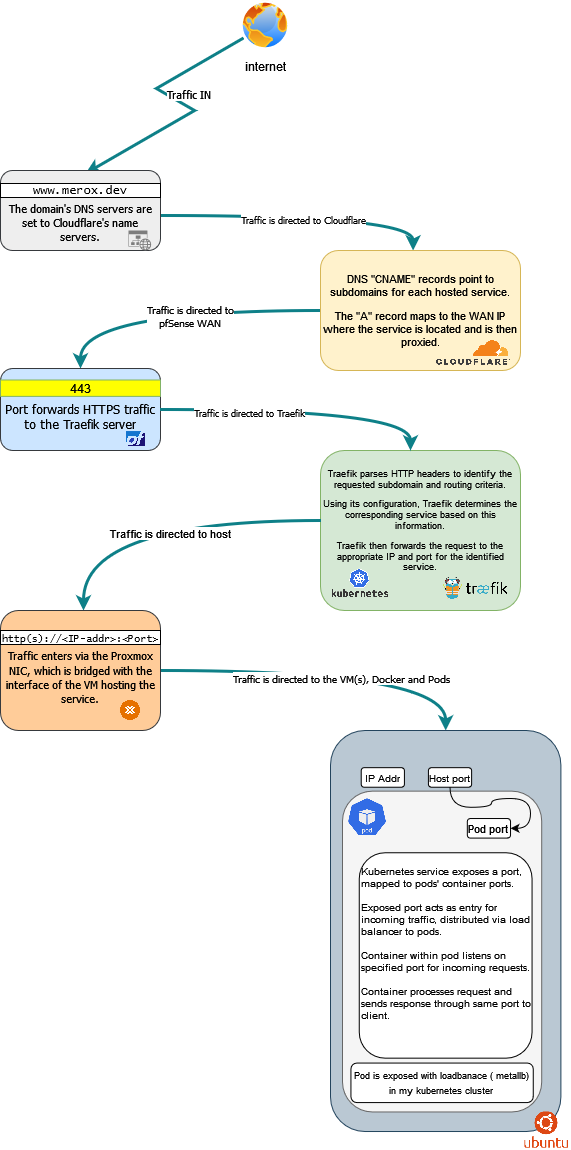

The diagram above was exported from draw.io. Its source (the exported page's mxGraphModel, read from the mxfile embedded in the PNG):
<mxGraphModel dx="1434" dy="774" grid="1" gridSize="10" guides="1" tooltips="1" connect="1" arrows="1" fold="1" page="1" pageScale="1" pageWidth="850" pageHeight="1100" math="0" shadow="0">
  <root>
    <mxCell id="0" />
    <mxCell id="1" parent="0" />
    <mxCell id="VoxxNj8Os29XT0ZyXsxp-6" style="edgeStyle=isometricEdgeStyle;rounded=0;orthogonalLoop=1;jettySize=auto;html=1;fillColor=#b0e3e6;strokeColor=#0e8088;strokeWidth=3;" edge="1" parent="1" source="VoxxNj8Os29XT0ZyXsxp-1">
      <mxGeometry relative="1" as="geometry">
        <mxPoint x="245" y="203" as="targetPoint" />
      </mxGeometry>
    </mxCell>
    <mxCell id="VoxxNj8Os29XT0ZyXsxp-8" value="&lt;font face=&quot;Tahoma&quot;&gt;Traffic IN&lt;/font&gt;" style="edgeLabel;html=1;align=center;verticalAlign=middle;resizable=0;points=[];" vertex="1" connectable="0" parent="VoxxNj8Os29XT0ZyXsxp-6">
      <mxGeometry x="-0.0311" y="11" relative="1" as="geometry">
        <mxPoint as="offset" />
      </mxGeometry>
    </mxCell>
    <mxCell id="VoxxNj8Os29XT0ZyXsxp-1" value="internet" style="image;aspect=fixed;perimeter=ellipsePerimeter;html=1;align=center;shadow=0;dashed=0;spacingTop=3;image=img/lib/active_directory/internet_globe.svg;" vertex="1" parent="1">
      <mxGeometry x="400" y="30" width="50" height="50" as="geometry" />
    </mxCell>
    <mxCell id="VoxxNj8Os29XT0ZyXsxp-10" style="edgeStyle=orthogonalEdgeStyle;rounded=0;orthogonalLoop=1;jettySize=auto;html=1;curved=1;fillColor=#b0e3e6;strokeColor=#0e8088;entryX=0.463;entryY=0;entryDx=0;entryDy=0;entryPerimeter=0;strokeWidth=3;" edge="1" parent="1" source="VoxxNj8Os29XT0ZyXsxp-2" target="VoxxNj8Os29XT0ZyXsxp-9">
      <mxGeometry relative="1" as="geometry">
        <Array as="points">
          <mxPoint x="573" y="245" />
        </Array>
      </mxGeometry>
    </mxCell>
    <mxCell id="VoxxNj8Os29XT0ZyXsxp-11" value="&lt;font face=&quot;Tahoma&quot; style=&quot;font-size: 9px;&quot;&gt;Traffic is directed to Cloudflare&lt;/font&gt;" style="edgeLabel;html=1;align=center;verticalAlign=middle;resizable=0;points=[];" vertex="1" connectable="0" parent="VoxxNj8Os29XT0ZyXsxp-10">
      <mxGeometry x="-0.0145" y="-3" relative="1" as="geometry">
        <mxPoint as="offset" />
      </mxGeometry>
    </mxCell>
    <mxCell id="VoxxNj8Os29XT0ZyXsxp-20" style="edgeStyle=orthogonalEdgeStyle;rounded=0;orthogonalLoop=1;jettySize=auto;html=1;entryX=0.5;entryY=0;entryDx=0;entryDy=0;curved=1;fillColor=#b0e3e6;strokeColor=#0e8088;strokeWidth=3;" edge="1" parent="1" source="VoxxNj8Os29XT0ZyXsxp-9" target="VoxxNj8Os29XT0ZyXsxp-15">
      <mxGeometry relative="1" as="geometry" />
    </mxCell>
    <mxCell id="VoxxNj8Os29XT0ZyXsxp-21" value="&lt;div&gt;&lt;font style=&quot;font-size: 10px;&quot; face=&quot;Tahoma&quot;&gt;Traffic is directed to&lt;/font&gt;&lt;/div&gt;&lt;div&gt;&lt;font style=&quot;font-size: 10px;&quot; face=&quot;Tahoma&quot;&gt;pfSense WAN&lt;br&gt;&lt;/font&gt;&lt;/div&gt;" style="edgeLabel;html=1;align=center;verticalAlign=middle;resizable=0;points=[];" vertex="1" connectable="0" parent="VoxxNj8Os29XT0ZyXsxp-20">
      <mxGeometry x="-0.1222" y="5" relative="1" as="geometry">
        <mxPoint as="offset" />
      </mxGeometry>
    </mxCell>
    <mxCell id="VoxxNj8Os29XT0ZyXsxp-9" value="&lt;div style=&quot;font-size: 11px;&quot; class=&quot;min-h-[20px] text-message flex flex-col items-start gap-3 whitespace-pre-wrap break-words [.text-message+&amp;amp;]:mt-5 overflow-x-auto&quot; data-message-id=&quot;258b873d-61be-45c1-b9b7-44b1eb02ab35&quot; data-message-author-role=&quot;assistant&quot;&gt;&lt;div class=&quot;markdown prose w-full break-words dark:prose-invert dark&quot;&gt;&lt;p&gt;&lt;font style=&quot;font-size: 11px;&quot;&gt;DNS &quot;CNAME&quot; records point to subdomains for each hosted service.&lt;/font&gt;&lt;/p&gt;&lt;p&gt;&lt;font style=&quot;font-size: 11px;&quot;&gt;The &quot;A&quot; record maps to the WAN IP where the service is located and is then proxied.&lt;/font&gt;&lt;/p&gt;&lt;/div&gt;&lt;/div&gt;" style="rounded=1;whiteSpace=wrap;html=1;fillColor=#fff2cc;strokeColor=#d6b656;" vertex="1" parent="1">
      <mxGeometry x="480" y="280" width="200" height="120" as="geometry" />
    </mxCell>
    <mxCell id="VoxxNj8Os29XT0ZyXsxp-12" value="" style="shape=image;verticalLabelPosition=bottom;labelBackgroundColor=default;verticalAlign=top;aspect=fixed;imageAspect=0;image=https://upload.wikimedia.org/wikipedia/commons/thumb/4/4b/Cloudflare_Logo.svg/1200px-Cloudflare_Logo.svg.png;" vertex="1" parent="1">
      <mxGeometry x="596" y="370" width="74.17" height="24.97" as="geometry" />
    </mxCell>
    <mxCell id="VoxxNj8Os29XT0ZyXsxp-2" value="&lt;div style=&quot;font-size: 10px;&quot; class=&quot;min-h-[20px] text-message flex flex-col items-start gap-3 whitespace-pre-wrap break-words [.text-message+&amp;amp;]:mt-5 overflow-x-auto&quot; data-message-id=&quot;5adb7041-0583-47db-854b-acc125219b74&quot; data-message-author-role=&quot;assistant&quot;&gt;&lt;div style=&quot;font-size: 11px;&quot; class=&quot;markdown prose w-full break-words dark:prose-invert dark&quot;&gt;&lt;p&gt;&lt;font face=&quot;Tahoma&quot; style=&quot;font-size: 11px;&quot;&gt;&lt;br&gt;&lt;/font&gt;&lt;/p&gt;&lt;p&gt;&lt;font face=&quot;Tahoma&quot; style=&quot;font-size: 11px;&quot;&gt;The domain's DNS servers are set to Cloudflare's name servers.&lt;/font&gt;&lt;/p&gt;&lt;/div&gt;&lt;/div&gt;" style="rounded=1;whiteSpace=wrap;html=1;fillColor=#eeeeee;strokeColor=#36393d;" vertex="1" parent="1">
      <mxGeometry x="160" y="200" width="160" height="80" as="geometry" />
    </mxCell>
    <mxCell id="VoxxNj8Os29XT0ZyXsxp-3" value="&lt;font face=&quot;Lucida Console&quot;&gt;www.merox.dev&lt;/font&gt;" style="whiteSpace=wrap;html=1;" vertex="1" parent="1">
      <mxGeometry x="160" y="213" width="160" height="14" as="geometry" />
    </mxCell>
    <mxCell id="VoxxNj8Os29XT0ZyXsxp-26" value="&lt;div class=&quot;flex flex-grow flex-col max-w-full&quot;&gt;&lt;div style=&quot;font-size: 9px;&quot; class=&quot;min-h-[20px] text-message flex flex-col items-start gap-3 whitespace-pre-wrap break-words [.text-message+&amp;amp;]:mt-5 overflow-x-auto&quot; data-message-id=&quot;f519e525-ea0b-409a-8817-af97b422cb9a&quot; data-message-author-role=&quot;assistant&quot;&gt;&lt;div class=&quot;markdown prose w-full break-words dark:prose-invert dark&quot;&gt;&lt;p&gt;&lt;font style=&quot;font-size: 9px;&quot;&gt;Traefik parses HTTP headers to identify the requested subdomain and routing criteria.&lt;/font&gt;&lt;/p&gt;&lt;p&gt;&lt;font style=&quot;font-size: 9px;&quot;&gt;Using its configuration, Traefik determines the corresponding service based on this information.&lt;/font&gt;&lt;/p&gt;&lt;p&gt;&lt;font style=&quot;font-size: 9px;&quot;&gt;Traefik then forwards the request to the appropriate IP and port for the identified service.&lt;/font&gt;&lt;/p&gt;&lt;p&gt;&lt;font style=&quot;font-size: 9px;&quot;&gt;&lt;br&gt;&lt;/font&gt;&lt;/p&gt;&lt;/div&gt;&lt;/div&gt;&lt;/div&gt;" style="rounded=1;whiteSpace=wrap;html=1;fillColor=#d5e8d4;strokeColor=#82b366;" vertex="1" parent="1">
      <mxGeometry x="480" y="480" width="200" height="160" as="geometry" />
    </mxCell>
    <mxCell id="VoxxNj8Os29XT0ZyXsxp-27" value="" style="group" vertex="1" connectable="0" parent="1">
      <mxGeometry x="160" y="398" width="160" height="82" as="geometry" />
    </mxCell>
    <mxCell id="VoxxNj8Os29XT0ZyXsxp-15" value="&lt;br&gt;&lt;div&gt;&lt;font face=&quot;Tahoma&quot;&gt;Port forwards HTTPS traffic to the Traefik server&lt;/font&gt;&lt;/div&gt;" style="rounded=1;whiteSpace=wrap;html=1;fillColor=#cce5ff;strokeColor=#36393d;" vertex="1" parent="VoxxNj8Os29XT0ZyXsxp-27">
      <mxGeometry width="160" height="82" as="geometry" />
    </mxCell>
    <mxCell id="VoxxNj8Os29XT0ZyXsxp-24" value="443" style="rounded=0;whiteSpace=wrap;html=1;fillColor=#FFFF00;strokeColor=#82b366;" vertex="1" parent="VoxxNj8Os29XT0ZyXsxp-27">
      <mxGeometry y="11.479999999999999" width="160" height="16.4" as="geometry" />
    </mxCell>
    <mxCell id="VoxxNj8Os29XT0ZyXsxp-25" value="" style="shape=image;verticalLabelPosition=bottom;labelBackgroundColor=default;verticalAlign=top;aspect=fixed;imageAspect=0;image=https://wpcomputersolutions.com/wp-content/uploads/2018/07/pfsense-logo-e1534531558807-27577_933x675.png;" vertex="1" parent="VoxxNj8Os29XT0ZyXsxp-27">
      <mxGeometry x="124.74000000000001" y="63.04" width="21.01081967213115" height="15.20360655737705" as="geometry" />
    </mxCell>
    <mxCell id="VoxxNj8Os29XT0ZyXsxp-28" value="" style="shape=image;verticalLabelPosition=bottom;labelBackgroundColor=default;verticalAlign=top;aspect=fixed;imageAspect=0;image=https://www.stackstate.com/integration-logos/traefik.png;" vertex="1" parent="1">
      <mxGeometry x="600.17" y="603.13" width="70" height="29.87" as="geometry" />
    </mxCell>
    <mxCell id="VoxxNj8Os29XT0ZyXsxp-29" style="edgeStyle=orthogonalEdgeStyle;rounded=0;orthogonalLoop=1;jettySize=auto;html=1;curved=1;fillColor=#1ba1e2;strokeColor=#0E8088;strokeWidth=3;" edge="1" parent="1" source="VoxxNj8Os29XT0ZyXsxp-15" target="VoxxNj8Os29XT0ZyXsxp-26">
      <mxGeometry relative="1" as="geometry">
        <Array as="points">
          <mxPoint x="570" y="439" />
        </Array>
      </mxGeometry>
    </mxCell>
    <mxCell id="VoxxNj8Os29XT0ZyXsxp-36" value="&lt;font face=&quot;Tahoma&quot; style=&quot;font-size: 9px;&quot;&gt;Traffic is directed to Traefik&lt;br&gt;&lt;/font&gt;" style="edgeLabel;html=1;align=center;verticalAlign=middle;resizable=0;points=[];" vertex="1" connectable="0" parent="VoxxNj8Os29XT0ZyXsxp-29">
      <mxGeometry x="-0.3929" y="-2" relative="1" as="geometry">
        <mxPoint as="offset" />
      </mxGeometry>
    </mxCell>
    <mxCell id="VoxxNj8Os29XT0ZyXsxp-30" value="" style="shape=image;verticalLabelPosition=bottom;labelBackgroundColor=default;verticalAlign=top;aspect=fixed;imageAspect=0;image=https://1000logos.net/wp-content/uploads/2022/07/Kubernetes-Logo.png;" vertex="1" parent="1">
      <mxGeometry x="490" y="595.93" width="58.77" height="33.07" as="geometry" />
    </mxCell>
    <mxCell id="VoxxNj8Os29XT0ZyXsxp-35" style="edgeStyle=orthogonalEdgeStyle;rounded=0;orthogonalLoop=1;jettySize=auto;html=1;curved=1;fillColor=#d5e8d4;strokeColor=#0E8088;strokeWidth=3;" edge="1" parent="1" source="VoxxNj8Os29XT0ZyXsxp-26">
      <mxGeometry relative="1" as="geometry">
        <mxPoint x="243" y="640" as="targetPoint" />
        <Array as="points">
          <mxPoint x="243" y="550" />
        </Array>
      </mxGeometry>
    </mxCell>
    <mxCell id="VoxxNj8Os29XT0ZyXsxp-37" value="Traffic is directed to host" style="edgeLabel;html=1;align=center;verticalAlign=middle;resizable=0;points=[];" vertex="1" connectable="0" parent="VoxxNj8Os29XT0ZyXsxp-35">
      <mxGeometry x="-0.0765" y="12" relative="1" as="geometry">
        <mxPoint as="offset" />
      </mxGeometry>
    </mxCell>
    <mxCell id="VoxxNj8Os29XT0ZyXsxp-43" style="edgeStyle=orthogonalEdgeStyle;rounded=0;orthogonalLoop=1;jettySize=auto;html=1;entryX=0.5;entryY=0;entryDx=0;entryDy=0;curved=1;strokeWidth=3;strokeColor=#0E8088;" edge="1" parent="1" source="VoxxNj8Os29XT0ZyXsxp-38" target="VoxxNj8Os29XT0ZyXsxp-42">
      <mxGeometry relative="1" as="geometry" />
    </mxCell>
    <mxCell id="VoxxNj8Os29XT0ZyXsxp-44" value="&lt;font face=&quot;Tahoma&quot; style=&quot;font-size: 10px;&quot;&gt;Traffic is directed to the VM(s), Docker and Pods&lt;/font&gt;" style="edgeLabel;html=1;align=center;verticalAlign=middle;resizable=0;points=[];" vertex="1" connectable="0" parent="VoxxNj8Os29XT0ZyXsxp-43">
      <mxGeometry x="0.0438" y="-7" relative="1" as="geometry">
        <mxPoint as="offset" />
      </mxGeometry>
    </mxCell>
    <mxCell id="VoxxNj8Os29XT0ZyXsxp-38" value="&lt;br&gt;&lt;div&gt;&lt;font style=&quot;font-size: 11px;&quot; face=&quot;Tahoma&quot;&gt;Traffic enters via the Proxmox NIC, which is bridged with the interface of the VM hosting the service.&lt;/font&gt;&lt;/div&gt;" style="rounded=1;whiteSpace=wrap;html=1;fillColor=#ffcc99;strokeColor=#36393d;" vertex="1" parent="1">
      <mxGeometry x="160" y="640" width="160" height="120" as="geometry" />
    </mxCell>
    <mxCell id="VoxxNj8Os29XT0ZyXsxp-39" value="" style="sketch=0;aspect=fixed;pointerEvents=1;shadow=0;dashed=0;html=1;strokeColor=none;labelPosition=center;verticalLabelPosition=bottom;verticalAlign=top;align=center;shape=mxgraph.mscae.enterprise.website_generic;fillColor=#7D7D7D;" vertex="1" parent="1">
      <mxGeometry x="288" y="260" width="22.73" height="20" as="geometry" />
    </mxCell>
    <mxCell id="VoxxNj8Os29XT0ZyXsxp-40" value="" style="shape=image;verticalLabelPosition=bottom;labelBackgroundColor=default;verticalAlign=top;aspect=fixed;imageAspect=0;image=https://static-00.iconduck.com/assets.00/proxmox-icon-512x512-wdyg8x2z.png;" vertex="1" parent="1">
      <mxGeometry x="280" y="730" width="20" height="20" as="geometry" />
    </mxCell>
    <mxCell id="VoxxNj8Os29XT0ZyXsxp-41" value="&lt;font style=&quot;font-size: 10px;&quot; face=&quot;Lucida Console&quot;&gt;http(s)://&amp;lt;IP-addr&amp;gt;:&amp;lt;Port&amp;gt;&lt;/font&gt;" style="whiteSpace=wrap;html=1;" vertex="1" parent="1">
      <mxGeometry x="160" y="660" width="160" height="14" as="geometry" />
    </mxCell>
    <mxCell id="VoxxNj8Os29XT0ZyXsxp-49" value=":" style="rounded=0;whiteSpace=wrap;html=1;fillColor=#dae8fc;strokeColor=#6c8ebf;" vertex="1" parent="1">
      <mxGeometry x="573" y="798" width="10" height="20" as="geometry" />
    </mxCell>
    <mxCell id="VoxxNj8Os29XT0ZyXsxp-57" value="" style="group" vertex="1" connectable="0" parent="1">
      <mxGeometry x="490" y="760" width="240" height="420" as="geometry" />
    </mxCell>
    <mxCell id="VoxxNj8Os29XT0ZyXsxp-42" value="" style="rounded=1;whiteSpace=wrap;html=1;fillColor=#bac8d3;strokeColor=#23445d;" vertex="1" parent="VoxxNj8Os29XT0ZyXsxp-57">
      <mxGeometry width="230.3999999999999" height="401.0246856078248" as="geometry" />
    </mxCell>
    <mxCell id="VoxxNj8Os29XT0ZyXsxp-45" value="" style="rounded=1;whiteSpace=wrap;html=1;fillColor=#f5f5f5;fontColor=#333333;strokeColor=#666666;" vertex="1" parent="VoxxNj8Os29XT0ZyXsxp-57">
      <mxGeometry x="11.999999999999995" y="60.64275733581741" width="199.1999999999999" height="320.81974848625987" as="geometry" />
    </mxCell>
    <mxCell id="VoxxNj8Os29XT0ZyXsxp-46" value="" style="shape=image;verticalLabelPosition=bottom;labelBackgroundColor=default;verticalAlign=top;aspect=fixed;imageAspect=0;image=https://seeklogo.com/images/U/ubuntu-logo-8B7C9ED4AD-seeklogo.com.png;" vertex="1" parent="VoxxNj8Os29XT0ZyXsxp-57">
      <mxGeometry x="194.4288" y="381.4625058220772" width="43.67239999999998" height="36.24799999999998" as="geometry" />
    </mxCell>
    <mxCell id="VoxxNj8Os29XT0ZyXsxp-47" value="&lt;font style=&quot;font-size: 10px;&quot;&gt;IP Addr&lt;/font&gt;" style="rounded=1;whiteSpace=wrap;html=1;" vertex="1" parent="VoxxNj8Os29XT0ZyXsxp-57">
      <mxGeometry x="30.719999999999985" y="37.16814159292035" width="43.19999999999998" height="19.562179785747553" as="geometry" />
    </mxCell>
    <mxCell id="VoxxNj8Os29XT0ZyXsxp-48" value="&lt;font style=&quot;font-size: 10px;&quot;&gt;Host port&lt;br&gt;&lt;/font&gt;" style="rounded=1;whiteSpace=wrap;html=1;" vertex="1" parent="VoxxNj8Os29XT0ZyXsxp-57">
      <mxGeometry x="97.91999999999996" y="37.16814159292035" width="43.19999999999998" height="19.562179785747553" as="geometry" />
    </mxCell>
    <mxCell id="VoxxNj8Os29XT0ZyXsxp-50" value="" style="shape=image;verticalLabelPosition=bottom;labelBackgroundColor=default;verticalAlign=top;aspect=fixed;imageAspect=0;image=https://miro.medium.com/v2/resize:fit:256/1*2Q4FsymDIDtWS_aqiDbwSA.png;" vertex="1" parent="VoxxNj8Os29XT0ZyXsxp-57">
      <mxGeometry x="18.23999999999999" y="68.46762925011643" width="37.83959999999998" height="36.79999999999998" as="geometry" />
    </mxCell>
    <mxCell id="VoxxNj8Os29XT0ZyXsxp-51" value="&lt;font style=&quot;font-size: 11px;&quot;&gt;Pod port&lt;br&gt;&lt;/font&gt;" style="rounded=1;whiteSpace=wrap;html=1;" vertex="1" parent="VoxxNj8Os29XT0ZyXsxp-57">
      <mxGeometry x="136.82880000000003" y="88.02980903586399" width="43.19999999999998" height="19.562179785747553" as="geometry" />
    </mxCell>
    <mxCell id="VoxxNj8Os29XT0ZyXsxp-55" value="&lt;font style=&quot;font-size: 9px;&quot;&gt;Pod is exposed with loadbanace ( metallb) in my kubernetes cluster&lt;/font&gt;" style="rounded=1;whiteSpace=wrap;html=1;" vertex="1" parent="VoxxNj8Os29XT0ZyXsxp-57">
      <mxGeometry x="20.438399999999955" y="332.5570563577084" width="182.3231999999999" height="39.51560316721005" as="geometry" />
    </mxCell>
    <mxCell id="VoxxNj8Os29XT0ZyXsxp-56" value="&lt;div style=&quot;font-size: 10px;&quot;&gt;&lt;font style=&quot;font-size: 10px;&quot;&gt;Kubernetes service exposes a port, mapped to pods' container ports.&lt;/font&gt;&lt;/div&gt;&lt;div style=&quot;font-size: 10px;&quot;&gt;&lt;font style=&quot;font-size: 10px;&quot;&gt;&lt;br&gt;&lt;/font&gt;&lt;/div&gt;&lt;div style=&quot;font-size: 10px;&quot;&gt;&lt;font style=&quot;font-size: 10px;&quot;&gt;Exposed port acts as entry for incoming traffic, distributed via load balancer to pods.&lt;/font&gt;&lt;/div&gt;&lt;div style=&quot;font-size: 10px;&quot;&gt;&lt;font style=&quot;font-size: 10px;&quot;&gt;&lt;br&gt;&lt;/font&gt;&lt;/div&gt;&lt;div style=&quot;font-size: 10px;&quot;&gt;&lt;font style=&quot;font-size: 10px;&quot;&gt;Container within pod listens on specified port for incoming requests.&lt;/font&gt;&lt;/div&gt;&lt;div style=&quot;font-size: 10px;&quot;&gt;&lt;font style=&quot;font-size: 10px;&quot;&gt;&lt;br&gt;&lt;/font&gt;&lt;/div&gt;&lt;div style=&quot;font-size: 10px;&quot;&gt;&lt;font style=&quot;font-size: 10px;&quot;&gt;Container processes request and sends response through same port to client.&lt;/font&gt;&lt;div align=&quot;center&quot;&gt;&lt;font style=&quot;font-size: 10px;&quot;&gt;&lt;br&gt;&lt;/font&gt;&lt;/div&gt;&lt;font style=&quot;font-size: 10px;&quot;&gt;&lt;br&gt;&lt;/font&gt;&lt;/div&gt;" style="rounded=1;whiteSpace=wrap;html=1;align=left;" vertex="1" parent="VoxxNj8Os29XT0ZyXsxp-57">
      <mxGeometry x="28.76160000000002" y="122.2636236609222" width="172.79999999999993" height="205.4028877503493" as="geometry" />
    </mxCell>
    <mxCell id="VoxxNj8Os29XT0ZyXsxp-54" style="edgeStyle=orthogonalEdgeStyle;rounded=0;orthogonalLoop=1;jettySize=auto;html=1;entryX=1;entryY=0.5;entryDx=0;entryDy=0;elbow=vertical;curved=1;" edge="1" parent="VoxxNj8Os29XT0ZyXsxp-57" source="VoxxNj8Os29XT0ZyXsxp-48" target="VoxxNj8Os29XT0ZyXsxp-51">
      <mxGeometry relative="1" as="geometry" />
    </mxCell>
  </root>
</mxGraphModel>